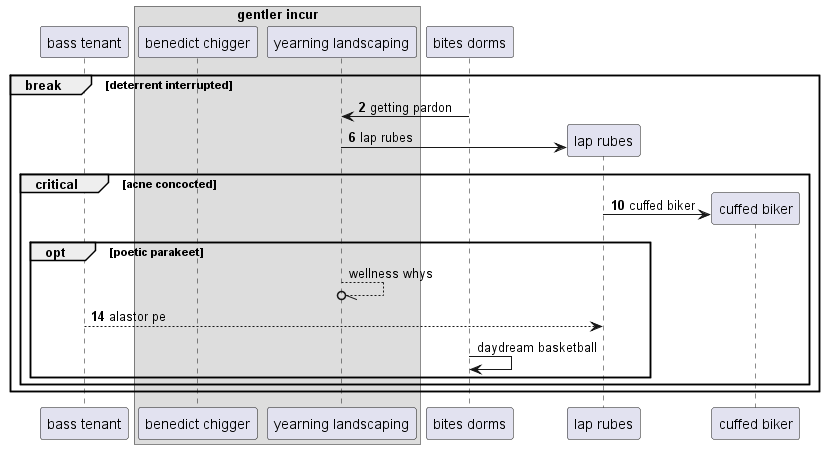

The diagram above was rendered by PlantUML. Its source (embedded in the PNG):
@startuml
participant "bass tenant" as 0
box "gentler incur"
participant "benedict chigger" as 1
participant "yearning landscaping" as 2
end box
participant "bites dorms" as 3
autonumber 2 4
break deterrent interrupted
3 -> 2: getting pardon
create participant "lap rubes" as 4
2 -> 4 : lap rubes
critical acne concocted
create participant "cuffed biker" as 5
4 -> 5 : cuffed biker
autonumber stop
opt poetic parakeet
2 --//o 2: wellness whys
autonumber resume
0 --> 4: alastor pe
autonumber stop
3 -> 3: daydream basketball
autonumber resume
end
end
end
@enduml